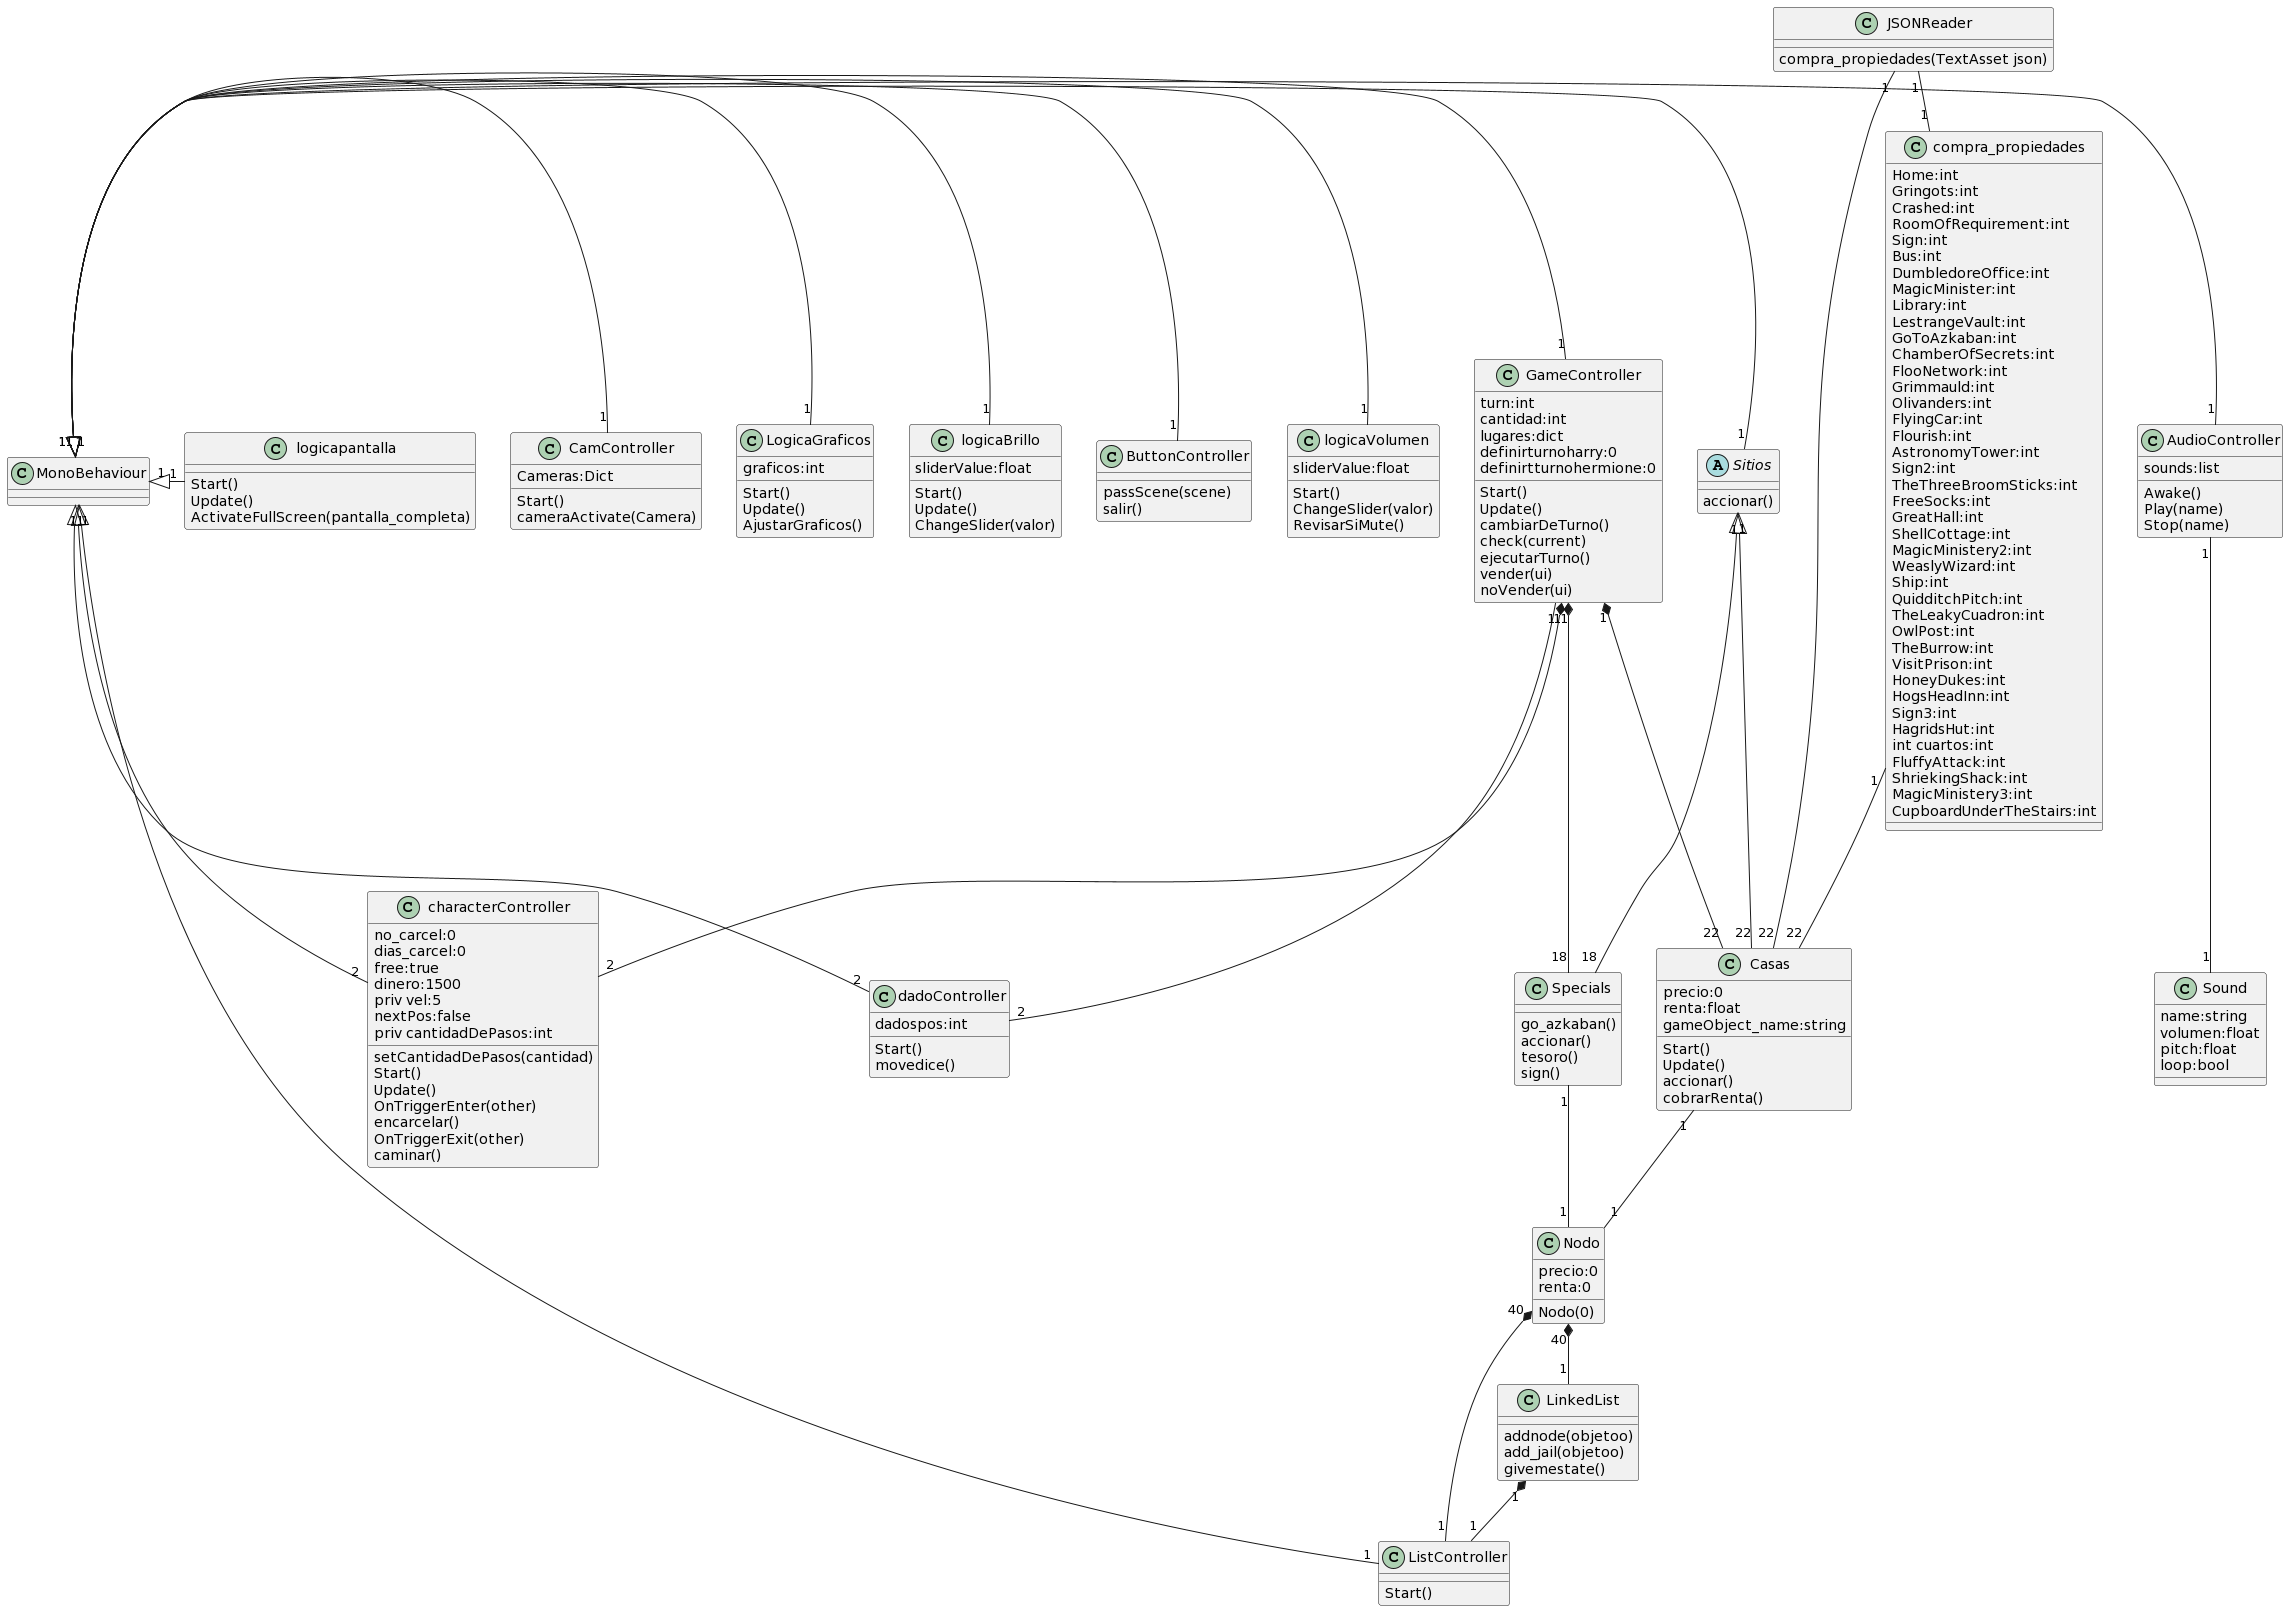

The diagram above was rendered by PlantUML. Its source (embedded in the PNG):
@startuml
class MonoBehaviour{


}

class JSONReader{
compra_propiedades(TextAsset json)
}

class compra_propiedades{
Home:int
Gringots:int
Crashed:int
RoomOfRequirement:int
Sign:int
Bus:int
DumbledoreOffice:int
MagicMinister:int
Library:int
LestrangeVault:int
GoToAzkaban:int
ChamberOfSecrets:int
FlooNetwork:int
Grimmauld:int
Olivanders:int
FlyingCar:int
Flourish:int
AstronomyTower:int
Sign2:int
TheThreeBroomSticks:int
FreeSocks:int
GreatHall:int
ShellCottage:int
MagicMinistery2:int
WeaslyWizard:int
Ship:int
QuidditchPitch:int
TheLeakyCuadron:int
OwlPost:int
TheBurrow:int
VisitPrison:int
HoneyDukes:int
HogsHeadInn:int
Sign3:int
HagridsHut:int
int cuartos:int
FluffyAttack:int
ShriekingShack:int
MagicMinistery3:int
CupboardUnderTheStairs:int
}

class Casas{
precio:0
renta:float
gameObject_name:string

Start()
Update()
accionar()
cobrarRenta()
}

abstract class Sitios{
accionar()
}

class Specials{
go_azkaban()
accionar()
tesoro()
sign()
}


class CamController{
Cameras:Dict

Start()
cameraActivate(Camera)
}

class GameController{
turn:int
cantidad:int
lugares:dict
definirturnoharry:0
definirtturnohermione:0

Start()
Update()
cambiarDeTurno()
check(current)
ejecutarTurno()
vender(ui)
noVender(ui)
}

class AudioController{
sounds:list

Awake()
Play(name)
Stop(name)
}

class Sound{
name:string
volumen:float
pitch:float
loop:bool
}

class characterController{
no_carcel:0
dias_carcel:0
free:true
dinero:1500
priv vel:5
nextPos:false
priv cantidadDePasos:int

setCantidadDePasos(cantidad)
Start()
Update()
OnTriggerEnter(other)
encarcelar()
OnTriggerExit(other)
caminar()
}

class ButtonController{
passScene(scene)
salir()
}

class logicaBrillo{
sliderValue:float

Start()
Update()
ChangeSlider(valor)

}

class LogicaGraficos{
graficos:int

Start()
Update()
AjustarGraficos()
}

class logicapantalla{
Start()
Update()
ActivateFullScreen(pantalla_completa)
}

class logicaVolumen{
sliderValue:float

Start()
ChangeSlider(valor)
RevisarSiMute()
}

class dadoController{
dadospos:int

Start()
movedice()
}

class ListController{
Start()
}

class Nodo{
precio:0
renta:0
Nodo(0)

}

class LinkedList{
addnode(objetoo)
add_jail(objetoo)
givemestate()
}

Sitios "1"<|-"22" Casas
Sitios "1"<|-"18" Specials
MonoBehaviour "1"<|-"1" Sitios
MonoBehaviour "1"<|-"1" CamController
MonoBehaviour "1"<|-"1" GameController
MonoBehaviour "1"<|-"1" AudioController
MonoBehaviour "1"<|-"2" characterController
MonoBehaviour "1"<|-"1" ButtonController
MonoBehaviour "1"<|-"1" logicaBrillo
MonoBehaviour "1"<|-"1" LogicaGraficos
MonoBehaviour "1"<|-"1" logicapantalla
MonoBehaviour "1"<|-"1" logicaVolumen
MonoBehaviour "1"<|-"2" dadoController
MonoBehaviour "1"<|-"1" ListController
Casas "1"--"1" Nodo
Specials "1"--"1" Nodo
GameController "1"*--"22" Casas
GameController "1"*--"18" Specials
GameController "1"--"2" dadoController
GameController "1"*--"2" characterController
LinkedList "1"*--"1" ListController
Nodo "40"*--"1" ListController
Nodo "40"*--"1" LinkedList
AudioController "1"--"1" Sound 
JSONReader "1"--"22"Casas
compra_propiedades "1"--"22" Casas
JSONReader "1"--"1" compra_propiedades
@enduml